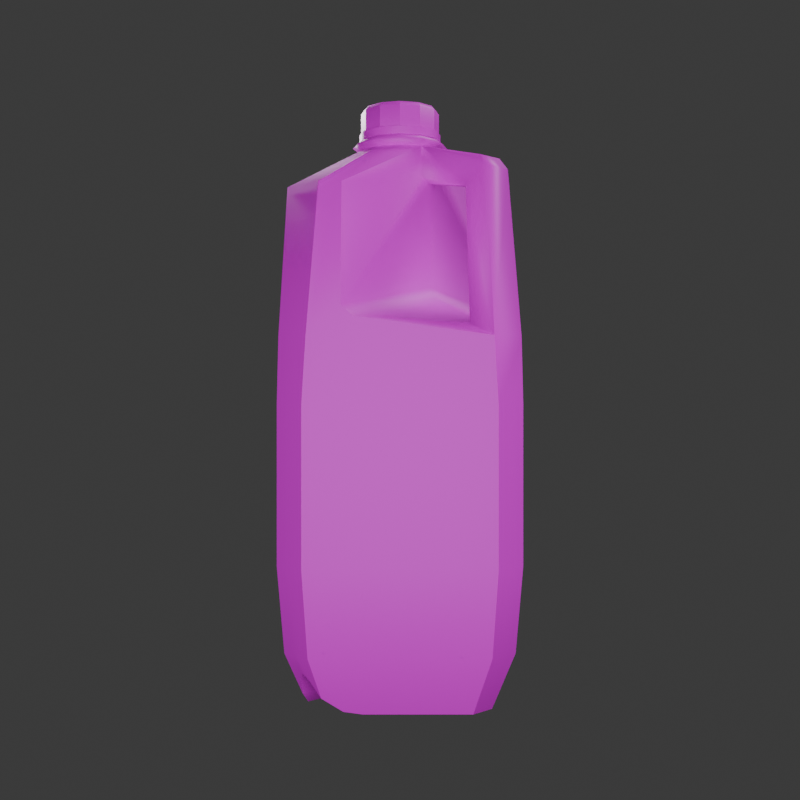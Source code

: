 # Source: crilk.blend  (saved by Blender 4.4.32; exported with 4.5.12 LTS)
import bpy
from mathutils import Matrix  # noqa: F401  (used for matrix-valued properties, if any)

bpy.ops.wm.read_factory_settings(use_empty=True)
scene = bpy.context.scene
scene.name = 'Scene'

# ---- collections
col_collection = bpy.data.collections.new('Collection'); scene.collection.children.link(col_collection)

# ---- images (referenced by path relative to the original .blend; pixels are not part of the script)
import os
ASSET_DIR = os.environ.get("B2B_ASSET_DIR", "")  # directory of the original .blend (textures are referenced by path, not embedded)
HERE = os.path.dirname(os.path.abspath(__file__))  # packed textures are extracted next to this script under _unpacked/

def load_image(name, relpath, width, height, colorspace="sRGB"):
    """Load a texture the original file referenced (path relative to the .blend, or extracted next to this script)."""
    p = next((c for c in (os.path.join(HERE, relpath), os.path.join(ASSET_DIR, relpath)) if relpath and os.path.exists(c)), "")
    if p:
        img = bpy.data.images.load(p, check_existing=True)
        img.name = name
    else:  # same state as the original file: an image datablock whose file is absent (Cycles renders it pink)
        img = bpy.data.images.new(name, width, height)
        img.source = "FILE"
        img.filepath = "//" + (relpath or name)
    img.colorspace_settings.name = colorspace
    return img
img_crilk_tex_png = load_image('crilk_tex.png', 'crilk_tex.png', 1024, 1024, 'sRGB')

# ---- materials (node trees are filled in below, after node groups)
mat_material = bpy.data.materials.new('Material')
mat_material.alpha_threshold = 0.0
mat_material.roughness = 0.5
mat_material.line_color = (0.0, 0.0, 0.0, 1.0)

# ---- material node trees
mat_material.use_nodes = True; mat_material.node_tree.nodes.clear()
_N = mat_material.node_tree.nodes; _L = mat_material.node_tree.links
n0 = _N.new('ShaderNodeOutputMaterial'); n0.name = 'Material Output'; n0.location = (300, 300)
n1 = _N.new('ShaderNodeBsdfPrincipled'); n1.name = 'Principled BSDF'; n1.location = (10, 300)
n1.inputs[3].default_value = 1.45
n2 = _N.new('ShaderNodeTexImage'); n2.name = 'Image Texture'; n2.location = (-280, 280)
n2.image = img_crilk_tex_png
_L.new(n1.outputs[0], n0.inputs[0])
_L.new(n2.outputs[0], n1.inputs[0])
n0.is_active_output = True

# ---- world
world_world = bpy.data.worlds.new('World'); scene.world = world_world
world_world.use_nodes = True; world_world.node_tree.nodes.clear()
_N = world_world.node_tree.nodes; _L = world_world.node_tree.links
n0 = _N.new('ShaderNodeOutputWorld'); n0.name = 'World Output'; n0.location = (300, 300)
n1 = _N.new('ShaderNodeBackground'); n1.name = 'Background'; n1.location = (10, 300)
n1.inputs[0].default_value = (0.05088, 0.05088, 0.05088, 1.0)
_L.new(n1.outputs[0], n0.inputs[0])
n0.is_active_output = True
world_world.color = (0.05088, 0.05088, 0.05088)
world_world.sun_shadow_jitter_overblur = 0.0

# ---- cameras
cam_camera = bpy.data.cameras.new('Camera')
cam_camera.clip_end = 100.0
cam_camera.ortho_scale = 7.314

# ---- lights
light_light = bpy.data.lights.new('Light', 'POINT')
light_light.energy = 1000.0
light_light.shadow_soft_size = 2.0
light_point = bpy.data.lights.new('Point', 'POINT')
light_point.energy = 100.0
light_point.shadow_soft_size = 1.0
light_point_001 = bpy.data.lights.new('Point.001', 'POINT')
light_point_001.energy = 1000.0
light_point_001.shadow_soft_size = 1.0

# ---- meshes
me_cube = bpy.data.meshes.new('Cube')
me_cube.from_pydata([(0.1907, 0.0, 0.4834), (0.0, -0.1907, 0.4834), (0.1907, -0.1491, 0.4834), (0.1491, -0.1907, 0.4834), (0.1907, 0.0, 0.2328), (0.0, -0.1907, 0.2328), (0.1907, -0.1491, 0.2328), (0.1491, -0.1907, 0.2328), (0.1798, 0.0, 0.09657), (0.0, -0.1798, 0.09657), (0.1798, -0.1406, 0.09657), (0.1406, -0.1798, 0.09657), (0.1453, 0.0, 0.002718), (0.0, -0.1453, 0.002718), (0.1907, 0.0, 0.5887), (0.1889, -0.1428, 0.5887), (0.1428, -0.1889, 0.5887), (0.1766, 0.0, 0.824), (0.08892, -0.1766, 0.824), (0.1766, -0.1243, 0.824), (0.1243, -0.1766, 0.824), (0.06895, 0.0, 0.9043), (0.0, -0.06895, 0.9043), (0.05972, -0.03448, 0.9043), (0.03448, -0.05972, 0.9043), (-0.1907, 0.0, 0.4834), (-0.1907, -0.1491, 0.4834), (-0.1491, -0.1907, 0.4834), (-0.1907, 0.0, 0.2328), (-0.1907, -0.1491, 0.2328), (-0.1491, -0.1907, 0.2328), (-0.1798, 0.0, 0.09657), (-0.1798, -0.1406, 0.09657), (-0.1406, -0.1798, 0.09657), (-0.1453, 0.0, 0.002718), (-0.1453, -0.1136, 0.002718), (0.153, -0.1217, 0.02948), (-0.1136, -0.1453, 0.002718), (0.1442, -0.1285, 0.05664), (0.1364, -0.1364, 0.06785), (-0.1428, -0.1889, 0.5887), (-0.1766, 0.08892, 0.824), (0.1285, -0.1442, 0.05664), (0.1217, -0.153, 0.02948), (-0.06895, 0.0, 0.9043), (-0.05972, -0.03448, 0.9043), (-0.03448, -0.05972, 0.9043), (0.0, 0.1907, 0.4834), (0.1907, 0.1491, 0.4834), (0.07497, -0.01594, 0.007308), (0.05958, -0.03133, 0.03197), (0.1491, 0.1907, 0.4834), (0.05327, -0.03763, 0.05664), (0.0, 0.1907, 0.2328), (0.04545, -0.04545, 0.06785), (0.1907, 0.1491, 0.2328), (0.03763, -0.05327, 0.05664), (0.1491, 0.1907, 0.2328), (0.0, 0.1798, 0.09657), (0.03133, -0.05958, 0.03197), (0.01594, -0.07497, 0.007308), (0.1798, 0.1406, 0.09657), (0.1406, 0.1798, 0.09657), (0.0, 0.1453, 0.002718), (0.1453, 0.1136, 0.002718), (-0.01594, 0.07497, 0.007308), (0.1136, 0.1453, 0.002718), (-0.03133, 0.05958, 0.03197), (0.0, 0.1907, 0.5887), (-0.03763, 0.05327, 0.05664), (0.1889, 0.1428, 0.5887), (-0.04545, 0.04545, 0.06785), (0.1428, 0.1889, 0.5887), (-0.05327, 0.03763, 0.05664), (0.0, 0.1766, 0.824), (-0.05958, 0.03133, 0.03197), (0.1766, 0.1243, 0.824), (-0.07497, 0.01594, 0.007308), (0.1243, 0.1766, 0.824), (0.0, 0.06895, 0.9043), (0.05972, 0.03448, 0.9043), (-0.1217, 0.153, 0.02948), (0.03448, 0.05972, 0.9043), (-0.1907, 0.1491, 0.4834), (-0.1285, 0.1442, 0.05664), (-0.1491, 0.1907, 0.4834), (-0.1364, 0.1364, 0.06785), (-0.1907, 0.1491, 0.2328), (-0.1442, 0.1285, 0.05664), (-0.1491, 0.1907, 0.2328), (-0.153, 0.1217, 0.02948), (-0.1798, 0.1406, 0.09657), (-0.1406, 0.1798, 0.09657), (-0.1889, 0.1428, 0.5887), (-0.1428, 0.1889, 0.5887), (-0.1766, 0.1243, 0.824), (-0.1243, 0.1766, 0.824), (-0.05972, 0.03448, 0.9043), (-0.03448, 0.05972, 0.9043), (0.03967, -0.0687, 0.9127), (-0.07933, 0.0, 0.9127), (-0.0687, -0.03967, 0.9127), (-0.03967, -0.0687, 0.9127), (0.0, 0.07933, 0.9127), (0.0687, 0.03967, 0.9127), (0.03967, 0.0687, 0.9127), (-0.03967, 0.0687, 0.9127), (-0.0687, 0.03967, 0.9127), (0.07933, 0.0, 0.9127), (0.0, -0.07933, 0.9127), (0.0687, -0.03967, 0.9127), (0.03275, -0.05673, 0.9228), (-0.06551, 0.0, 0.9228), (-0.05673, -0.03275, 0.9228), (-0.03275, -0.05673, 0.9228), (0.0, 0.06551, 0.9228), (0.05673, 0.03275, 0.9228), (0.03275, 0.05673, 0.9228), (-0.03275, 0.05673, 0.9228), (-0.05673, 0.03275, 0.9228), (0.06551, 0.0, 0.9228), (0.0, -0.06551, 0.9228), (0.05673, -0.03275, 0.9228), (0.03396, -0.05882, 0.9228), (-0.06792, 0.0, 0.9228), (-0.05882, -0.03396, 0.9228), (-0.03396, -0.05882, 0.9228), (0.0, 0.06792, 0.9228), (0.05882, 0.03396, 0.9228), (0.03396, 0.05882, 0.9228), (-0.03396, 0.05882, 0.9228), (-0.05882, 0.03396, 0.9228), (0.06792, 0.0, 0.9228), (0.0, -0.06792, 0.9228), (0.05882, -0.03396, 0.9228), (0.03396, -0.05882, 0.9354), (-0.06792, -1.687e-09, 0.9354), (-0.05882, -0.03396, 0.9354), (-0.03396, -0.05882, 0.9354), (0.0, 0.06792, 0.9354), (0.05882, 0.03396, 0.9354), (0.03396, 0.05882, 0.9354), (-0.03396, 0.05882, 0.9354), (-0.05882, 0.03396, 0.9354), (0.06792, -1.687e-09, 0.9354), (0.0, -0.06792, 0.9354), (0.05882, -0.03396, 0.9354), (0.03269, -0.05662, 0.9354), (-0.06538, -1.624e-09, 0.9354), (-0.05662, -0.03269, 0.9354), (-0.03269, -0.05662, 0.9354), (0.0, 0.06538, 0.9354), (0.05662, 0.03269, 0.9354), (0.03269, 0.05662, 0.9354), (-0.03269, 0.05662, 0.9354), (-0.05662, 0.03269, 0.9354), (0.06538, -1.624e-09, 0.9354), (0.0, -0.06538, 0.9354), (0.05662, -0.03269, 0.9354), (0.03269, -0.05662, 0.97), (-0.06538, -1.624e-09, 0.97), (-0.05662, -0.03269, 0.97), (-0.03269, -0.05662, 0.97), (0.0, 0.06538, 0.97), (0.05662, 0.03269, 0.97), (0.03269, 0.05662, 0.97), (-0.03269, 0.05662, 0.97), (-0.05662, 0.03269, 0.97), (0.06538, -1.624e-09, 0.97), (0.0, -0.06538, 0.97), (0.05662, -0.03269, 0.97), (0.03002, -0.052, 0.9772), (-0.06004, -1.491e-09, 0.9772), (-0.052, -0.03002, 0.9772), (-0.03002, -0.052, 0.9772), (0.0, 0.06004, 0.9772), (0.052, 0.03002, 0.9772), (0.03002, 0.052, 0.9772), (-0.03002, 0.052, 0.9772), (-0.052, 0.03002, 0.9772), (0.06004, -1.491e-09, 0.9772), (0.0, -0.06004, 0.9772), (0.052, -0.03002, 0.9772), (-0.1239, -0.1238, 0.6145), (-0.1339, -0.1027, 0.8267), (-0.1889, -0.1428, 0.5887), (-0.1079, -0.1529, 0.6086), (-0.1529, -0.1079, 0.6087), (-0.1027, -0.1339, 0.8267), (-0.1682, -0.1344, 0.8502), (-0.1562, -0.1239, 0.8692), (-0.1586, -0.126, 0.8555), (-0.1239, -0.1562, 0.8692), (-0.1344, -0.1682, 0.8502), (-0.126, -0.1586, 0.8555), (0.09001, -0.1891, 0.6349), (0.0713, -0.19, 0.6178), (0.08231, -0.1901, 0.6085), (0.1022, -0.1898, 0.613), (-0.1906, 0.07129, 0.6178), (-0.1897, 0.09001, 0.6349), (-0.1903, 0.1022, 0.613), (-0.1907, 0.08231, 0.6085), (-0.05953, -0.05921, 0.6541), (-0.05013, -0.04981, 0.6742), (-0.06055, -0.03472, 0.8533), (-0.04789, -0.04781, 0.844), (-0.0348, -0.06064, 0.8533), (0.1453, -0.05755, 0.002718), (0.05755, -0.1453, 0.002718), (0.0007944, -0.08853, 0.002718), (0.08853, -0.0007943, 0.002718), (0.147, -0.08795, 0.007308), (0.08795, -0.147, 0.007308), (0.1508, -0.1508, 0.06785), (0.1393, -0.1549, 0.05664), (0.1549, -0.1393, 0.05664), (-0.08853, 0.0007944, 0.002718), (-0.0007943, 0.08853, 0.002718), (-0.1453, 0.05755, 0.002718), (-0.05755, 0.1453, 0.002718), (-0.147, 0.08795, 0.007308), (-0.08795, 0.147, 0.007308), (-0.1508, 0.1508, 0.06785), (-0.1393, 0.1549, 0.05664), (-0.1549, 0.1393, 0.05664), (-0.04639, 0.04639, 0.9354), (-0.04474, 0.04474, 0.9228), (0.1699, -0.1699, 0.4834), (0.1504, -0.1504, 0.824), (0.1699, -0.1699, 0.2328), (-0.04465, 0.04465, 0.9354), (-0.1504, 0.1504, 0.824), (-0.04101, 0.04101, 0.9772), (0.0471, -0.0471, 0.9043), (0.04474, -0.04474, 0.9228), (-0.0471, 0.0471, 0.9043), (0.04465, -0.04465, 0.97), (0.1602, -0.1602, 0.09657), (-0.05418, 0.05418, 0.9127), (-0.1699, 0.1699, 0.4834), (-0.1699, 0.1699, 0.2328), (0.05418, -0.05418, 0.9127), (-0.1659, 0.1659, 0.5887), (-0.04465, 0.04465, 0.97), (-0.1602, 0.1602, 0.09657), (0.1659, -0.1659, 0.5887), (0.04101, -0.04101, 0.9772), (0.04465, -0.04465, 0.9354), (0.04639, -0.04639, 0.9228), (-0.04639, 0.04639, 0.9228), (0.04639, -0.04639, 0.9354)], [], [(0, 2, 6, 4), (3, 1, 5, 7), (2, 228, 230, 6), (6, 230, 238, 10), (7, 5, 9, 11), (4, 6, 10, 8), (211, 12, 208), (209, 13, 210), (212, 208, 12, 8, 10, 36), (43, 11, 9, 13, 209, 213), (36, 10, 238, 214, 216), (15, 14, 17, 19), (3, 228, 246, 16), (2, 0, 14, 15), (20, 229, 234, 24), (16, 246, 229, 20), (93, 83, 25, 202, 201), (18, 20, 24, 22), (19, 17, 21, 23), (25, 28, 29, 26), (27, 30, 5, 1), (26, 29, 30, 27), (29, 32, 33, 30), (30, 33, 9, 5), (28, 31, 32, 29), (13, 37, 35, 34, 217, 210), (31, 34, 35, 32), (33, 37, 13, 9), (32, 35, 37, 33), (205, 184, 191, 45), (27, 40, 185, 26), (201, 200, 41, 95, 93), (0, 4, 55, 48), (51, 57, 53, 47), (48, 55, 57, 51), (55, 61, 62, 57), (57, 62, 58, 53), (4, 8, 61, 55), (63, 66, 64, 12, 211, 218), (8, 12, 64, 61), (62, 66, 63, 58), (61, 64, 66, 62), (70, 76, 17, 14), (47, 68, 72, 51), (51, 72, 70, 48), (48, 70, 14, 0), (78, 82, 80, 76), (72, 78, 76, 70), (68, 74, 78, 72), (74, 79, 82, 78), (76, 80, 21, 17), (25, 83, 87, 28), (85, 47, 53, 89), (83, 240, 241, 87), (87, 241, 245, 91), (89, 53, 58, 92), (28, 87, 91, 31), (220, 63, 218), (217, 34, 219), (221, 219, 34, 31, 91, 90), (92, 58, 63, 220, 222, 81), (90, 91, 245, 223, 225), (47, 85, 94, 68), (85, 240, 243, 94), (206, 188, 184), (96, 232, 236, 98), (94, 243, 232, 96), (68, 94, 96, 74), (74, 96, 98, 79), (95, 41, 44, 97), (79, 98, 106, 103), (82, 79, 103, 105), (22, 24, 99, 109), (46, 22, 109, 102), (97, 44, 100, 107), (21, 80, 104, 108), (23, 21, 108, 110), (44, 45, 101, 100), (98, 236, 239, 106), (80, 82, 105, 104), (24, 234, 242, 99), (45, 46, 102, 101), (106, 239, 227, 118), (99, 242, 235, 111), (104, 105, 117, 116), (102, 109, 121, 114), (109, 99, 111, 121), (103, 106, 118, 115), (100, 101, 113, 112), (105, 103, 115, 117), (110, 108, 120, 122), (107, 100, 112, 119), (101, 102, 114, 113), (108, 104, 116, 120), (118, 227, 250, 130), (116, 117, 129, 128), (113, 114, 126, 125), (122, 120, 132, 134), (115, 118, 130, 127), (111, 235, 249, 123), (117, 115, 127, 129), (114, 121, 133, 126), (119, 112, 124, 131), (121, 111, 123, 133), (120, 116, 128, 132), (112, 113, 125, 124), (124, 125, 137, 136), (130, 250, 226, 142), (128, 129, 141, 140), (125, 126, 138, 137), (134, 132, 144, 146), (127, 130, 142, 139), (123, 249, 251, 135), (129, 127, 139, 141), (126, 133, 145, 138), (131, 124, 136, 143), (133, 123, 135, 145), (132, 128, 140, 144), (144, 140, 152, 156), (136, 137, 149, 148), (142, 226, 231, 154), (140, 141, 153, 152), (137, 138, 150, 149), (146, 144, 156, 158), (139, 142, 154, 151), (135, 251, 248, 147), (141, 139, 151, 153), (138, 145, 157, 150), (143, 136, 148, 155), (145, 135, 147, 157), (157, 147, 159, 169), (156, 152, 164, 168), (148, 149, 161, 160), (154, 231, 244, 166), (152, 153, 165, 164), (149, 150, 162, 161), (158, 156, 168, 170), (151, 154, 166, 163), (147, 248, 237, 159), (153, 151, 163, 165), (150, 157, 169, 162), (155, 148, 160, 167), (167, 160, 172, 179), (169, 159, 171, 181), (168, 164, 176, 180), (160, 161, 173, 172), (166, 244, 233, 178), (164, 165, 177, 176), (161, 162, 174, 173), (170, 168, 180, 182), (163, 166, 178, 175), (159, 237, 247, 171), (165, 163, 175, 177), (162, 169, 181, 174), (179, 172, 173, 174, 181, 171, 247, 233), (22, 46, 18), (44, 41, 45), (185, 189, 191, 184), (198, 16, 20, 18, 195), (196, 40, 27, 1, 197), (185, 199, 202, 25, 26), (186, 188, 40), (40, 193, 189, 185), (40, 188, 194, 193), (187, 185, 184), (188, 186, 183), (187, 184, 183), (183, 184, 188), (189, 190, 191), (192, 193, 194), (189, 193, 192, 190), (192, 46, 45, 190), (195, 196, 197, 198), (199, 200, 201, 202), (197, 1, 3, 16, 198), (188, 206, 207), (206, 184, 205), (190, 45, 191), (38, 36, 216), (39, 38, 216, 214), (42, 39, 214, 215), (43, 42, 215), (208, 212, 49, 211), (36, 50, 49, 212), (52, 50, 36, 38), (52, 38, 39, 54), (54, 39, 42, 56), (56, 42, 43, 59), (59, 43, 213, 60), (210, 60, 213, 209), (211, 49, 65, 218), (49, 50, 67, 65), (50, 52, 69, 67), (52, 54, 71, 69), (54, 56, 73, 71), (56, 59, 75, 73), (59, 60, 77, 75), (217, 77, 60, 210), (218, 65, 222, 220), (65, 67, 81, 222), (84, 81, 67, 69), (84, 69, 71, 86), (86, 71, 73, 88), (88, 73, 75, 90), (90, 75, 77, 221), (219, 221, 77, 217), (81, 84, 224), (224, 84, 86, 223), (223, 86, 88, 225), (225, 88, 90), (206, 204, 195, 207), (207, 195, 18, 46), (204, 206, 205, 200), (200, 205, 45, 41), (204, 200, 199, 203), (203, 196, 195, 204), (196, 203, 183, 186), (196, 186, 40), (183, 203, 199, 187), (199, 185, 187), (232, 243, 93, 95), (246, 228, 2, 15), (237, 248, 158, 170), (234, 229, 19, 23), (229, 246, 15, 19), (248, 251, 146, 158), (226, 250, 131, 143), (241, 240, 85, 89), (244, 231, 155, 167), (245, 241, 89, 92), (233, 244, 167, 179), (230, 228, 3, 7), (251, 249, 134, 146), (250, 227, 119, 131), (238, 230, 7, 11), (247, 237, 170, 182), (239, 236, 97, 107), (223, 245, 92, 81, 224), (242, 234, 23, 110), (249, 235, 122, 134), (233, 247, 182, 180, 176, 177, 175, 178), (243, 240, 83, 93), (214, 238, 11, 43, 215), (227, 239, 107, 119), (235, 242, 110, 122), (236, 232, 95, 97), (231, 226, 143, 155), (192, 194, 46), (46, 194, 188, 207)])
me_cube.polygons.foreach_set('use_smooth', [True] * 249)
_k = set([(2, 6), (2, 15), (3, 7), (3, 16), (6, 10), (7, 11), (10, 36), (11, 43), (12, 64), (12, 208), (13, 37), (13, 209), (15, 19), (16, 20), (18, 46), (18, 195), (19, 23), (20, 24), (21, 23), (21, 80), (22, 24), (22, 46), (23, 234), (24, 234), (26, 29), (26, 185), (27, 30), (27, 40), (29, 32), (30, 33), (32, 35), (33, 37), (34, 35), (34, 219), (35, 37), (36, 212), (36, 216), (39, 54), (39, 214), (40, 196), (41, 45), (41, 200), (43, 213), (43, 215), (44, 45), (44, 97), (45, 46), (48, 55), (48, 70), (51, 57), (51, 72), (54, 71), (55, 61), (57, 62), (61, 64), (62, 66), (63, 66), (63, 220), (64, 66), (70, 76), (71, 86), (72, 78), (76, 80), (78, 82), (79, 82), (79, 98), (80, 82), (81, 92), (81, 222), (81, 224), (83, 87), (83, 93), (85, 89), (85, 94), (86, 223), (87, 91), (89, 92), (90, 91), (90, 221), (90, 225), (93, 95), (94, 96), (95, 97), (96, 98), (97, 236), (98, 236), (111, 121), (111, 235), (112, 113), (112, 119), (113, 114), (114, 121), (115, 117), (115, 118), (116, 117), (116, 120), (118, 227), (119, 227), (120, 122), (122, 235), (123, 133), (123, 249), (124, 125), (124, 131), (125, 126), (126, 133), (127, 129), (127, 130), (128, 129), (128, 132), (130, 250), (131, 250), (132, 134), (134, 249), (135, 145), (135, 147), (135, 251), (136, 137), (136, 143), (137, 138), (138, 145), (139, 141), (139, 142), (140, 141), (140, 144), (142, 226), (143, 226), (144, 146), (146, 158), (146, 251), (147, 157), (147, 159), (147, 248), (148, 149), (148, 155), (148, 160), (149, 150), (149, 161), (150, 157), (150, 162), (151, 153), (151, 154), (151, 163), (152, 153), (152, 156), (152, 164), (153, 165), (154, 166), (154, 231), (155, 167), (155, 231), (156, 158), (156, 168), (157, 169), (158, 170), (158, 248), (159, 171), (160, 172), (161, 173), (162, 174), (163, 175), (164, 176), (165, 177), (166, 178), (167, 179), (168, 180), (169, 181), (170, 182), (185, 199), (195, 196), (199, 200), (208, 212), (209, 213), (214, 215), (214, 216), (214, 238), (219, 221), (220, 222), (223, 224), (223, 225), (223, 245), (226, 231), (226, 250), (227, 239), (227, 250), (228, 230), (228, 246), (229, 234), (229, 246), (230, 238), (231, 244), (232, 236), (232, 243), (233, 244), (233, 247), (234, 242), (235, 242), (235, 249), (236, 239), (237, 247), (237, 248), (240, 241), (240, 243), (241, 245), (248, 251), (249, 251)])
me_cube.attributes.new('sharp_edge', 'BOOLEAN', 'EDGE').data.foreach_set('value', [ (min(e.vertices), max(e.vertices)) in _k for e in me_cube.edges])
_uv = me_cube.uv_layers.new(name='UVMap')
_uv.uv.foreach_set('vector', [0.002449, 0.4705, 0.002449, 0.4705, 0.002449, 0.2314, 0.002449, 0.2314, 0.6979, 0.473, 0.8402, 0.473, 0.8402, 0.2337, 0.6979, 0.2337, 0.002449, 0.4705, 0.02229, 0.4705, 0.02229, 0.2314, 0.002449, 0.2314, 0.002449, 0.2314, 0.02229, 0.2314, 0.03156, 0.1015, 0.01285, 0.1015, 0.6979, 0.2337, 0.8402, 0.2337, 0.8402, 0.1037, 0.706, 0.1037, 0.002449, 0.2314, 0.002449, 0.2314, 0.01285, 0.1015, 0.01285, 0.1015, 0.09995, 0.01193, 0.04582, 0.01193, 0.04582, 0.01193, 0.1295, 0.01193, 0.1844, 0.01193, 0.1836, 0.01193, 0.04421, 0.01631, 0.04582, 0.01193, 0.04582, 0.01193, 0.01285, 0.1015, 0.01285, 0.1015, 0.03843, 0.03746, 0.7241, 0.03967, 0.706, 0.1037, 0.8402, 0.1037, 0.8402, 0.01412, 0.7853, 0.01412, 0.7563, 0.0185, 0.03843, 0.03746, 0.01285, 0.1015, 0.03156, 0.1015, 0.04055, 0.07406, 0.0366, 0.06337, 0.004182, 0.5709, 0.002449, 0.5709, 0.01594, 0.7953, 0.01594, 0.7953, 0.04213, 0.4705, 0.02229, 0.4705, 0.02619, 0.5709, 0.04819, 0.5709, 0.002449, 0.4705, 0.002449, 0.4705, 0.002449, 0.5709, 0.004182, 0.5709, 0.06585, 0.7953, 0.04089, 0.7953, 0.1395, 0.8719, 0.1515, 0.8719, 0.04819, 0.5709, 0.02619, 0.5709, 0.04089, 0.7953, 0.06585, 0.7953, 0.3646, 0.5709, 0.3663, 0.4705, 0.3663, 0.4705, 0.3663, 0.5897, 0.3659, 0.5941, 0.09957, 0.7953, 0.06585, 0.7953, 0.1515, 0.8719, 0.1844, 0.8719, 0.01594, 0.7953, 0.01594, 0.7953, 0.1186, 0.8719, 0.1274, 0.8719, 0.3663, 0.4705, 0.3663, 0.2314, 0.3663, 0.2314, 0.3663, 0.4705, 0.9826, 0.473, 0.9826, 0.2337, 0.8402, 0.2337, 0.8402, 0.473, 0.3663, 0.4705, 0.3663, 0.2314, 0.3267, 0.2314, 0.3267, 0.4705, 0.3663, 0.2314, 0.3559, 0.1015, 0.3185, 0.1015, 0.3267, 0.2314, 0.9826, 0.2337, 0.9745, 0.1037, 0.8402, 0.1037, 0.8402, 0.2337, 0.3663, 0.2314, 0.3559, 0.1015, 0.3559, 0.1015, 0.3663, 0.2314, 0.1844, 0.01193, 0.2928, 0.01193, 0.323, 0.01193, 0.323, 0.01193, 0.2688, 0.01193, 0.1836, 0.01193, 0.3559, 0.1015, 0.323, 0.01193, 0.323, 0.01193, 0.3559, 0.1015, 0.9745, 0.1037, 0.9487, 0.01412, 0.8402, 0.01412, 0.8402, 0.1037, 0.3559, 0.1015, 0.323, 0.01193, 0.2928, 0.01193, 0.3185, 0.1015, 0.2422, 0.8233, 0.3121, 0.7979, 0.3357, 0.8254, 0.2414, 0.8719, 0.3267, 0.4705, 0.3206, 0.5709, 0.3646, 0.5709, 0.3663, 0.4705, 0.3659, 0.5941, 0.3654, 0.6149, 0.3529, 0.7953, 0.3529, 0.7953, 0.3646, 0.5709, 0.002449, 0.4705, 0.002449, 0.2314, 0.002449, 0.2314, 0.002449, 0.4705, 0.6802, 0.4723, 0.6802, 0.2345, 0.5387, 0.2345, 0.5387, 0.4723, 0.002449, 0.4705, 0.002449, 0.2314, 0.04213, 0.2314, 0.04213, 0.4705, 0.002449, 0.2314, 0.01285, 0.1015, 0.05027, 0.1015, 0.04213, 0.2314, 0.6802, 0.2345, 0.6721, 0.1053, 0.5387, 0.1053, 0.5387, 0.2345, 0.002449, 0.2314, 0.01285, 0.1015, 0.01285, 0.1015, 0.002449, 0.2314, 0.1844, 0.01193, 0.07604, 0.01193, 0.04582, 0.01193, 0.04582, 0.01193, 0.09995, 0.01193, 0.1852, 0.01193, 0.01285, 0.1015, 0.04582, 0.01193, 0.04582, 0.01193, 0.01285, 0.1015, 0.6721, 0.1053, 0.6465, 0.01625, 0.5387, 0.01625, 0.5387, 0.1053, 0.01285, 0.1015, 0.04582, 0.01193, 0.07604, 0.01193, 0.05027, 0.1015, 0.004182, 0.5709, 0.01594, 0.7953, 0.01594, 0.7953, 0.002449, 0.5709, 0.5387, 0.4723, 0.5387, 0.5722, 0.6742, 0.5722, 0.6802, 0.4723, 0.04213, 0.4705, 0.04819, 0.5709, 0.004182, 0.5709, 0.002449, 0.4705, 0.002449, 0.4705, 0.004182, 0.5709, 0.002449, 0.5709, 0.002449, 0.4705, 0.6256, 0.7953, 0.54, 0.8719, 0.564, 0.8719, 0.6755, 0.7953, 0.04819, 0.5709, 0.06585, 0.7953, 0.01594, 0.7953, 0.004182, 0.5709, 0.5387, 0.5722, 0.5387, 0.7954, 0.6566, 0.7954, 0.6742, 0.5722, 0.5071, 0.7953, 0.5071, 0.8719, 0.54, 0.8719, 0.6256, 0.7953, 0.01594, 0.7953, 0.1274, 0.8719, 0.1186, 0.8719, 0.01594, 0.7953, 0.3663, 0.4705, 0.3663, 0.4705, 0.3663, 0.2314, 0.3663, 0.2314, 0.3972, 0.4723, 0.5387, 0.4723, 0.5387, 0.2345, 0.3972, 0.2345, 0.3663, 0.4705, 0.3465, 0.4705, 0.3465, 0.2314, 0.3663, 0.2314, 0.3663, 0.2314, 0.3465, 0.2314, 0.3372, 0.1015, 0.3559, 0.1015, 0.3972, 0.2345, 0.5387, 0.2345, 0.5387, 0.1053, 0.4053, 0.1053, 0.3663, 0.2314, 0.3663, 0.2314, 0.3559, 0.1015, 0.3559, 0.1015, 0.2393, 0.01193, 0.1844, 0.01193, 0.1852, 0.01193, 0.2688, 0.01193, 0.323, 0.01193, 0.323, 0.01193, 0.3246, 0.01631, 0.323, 0.01193, 0.323, 0.01193, 0.3559, 0.1015, 0.3559, 0.1015, 0.3304, 0.03746, 0.4053, 0.1053, 0.5387, 0.1053, 0.5387, 0.01625, 0.4841, 0.01625, 0.4553, 0.02061, 0.4233, 0.04164, 0.3304, 0.03746, 0.3559, 0.1015, 0.3372, 0.1015, 0.3282, 0.07406, 0.3322, 0.06337, 0.5387, 0.4723, 0.3972, 0.4723, 0.4032, 0.5722, 0.5387, 0.5722, 0.3267, 0.4705, 0.3465, 0.4705, 0.3426, 0.5709, 0.3206, 0.5709, 0.2301, 0.8144, 0.2823, 0.7979, 0.3121, 0.7979, 0.3885, 0.7953, 0.3636, 0.7953, 0.4621, 0.8719, 0.4742, 0.8719, 0.3206, 0.5709, 0.3426, 0.5709, 0.3279, 0.7953, 0.3029, 0.7953, 0.5387, 0.5722, 0.4032, 0.5722, 0.4208, 0.7954, 0.5387, 0.7954, 0.5071, 0.7953, 0.3885, 0.7953, 0.4742, 0.8719, 0.5071, 0.8719, 0.3529, 0.7953, 0.3529, 0.7953, 0.2502, 0.8719, 0.2414, 0.8719, 0.1844, 0.8719, 0.2173, 0.8719, 0.2222, 0.8799, 0.1844, 0.8799, 0.1515, 0.8719, 0.1844, 0.8719, 0.1844, 0.8799, 0.1466, 0.8799, 0.1844, 0.8719, 0.1515, 0.8719, 0.1466, 0.8799, 0.1844, 0.8799, 0.2173, 0.8719, 0.1844, 0.8719, 0.1844, 0.8799, 0.2222, 0.8799, 0.2414, 0.8719, 0.2502, 0.8719, 0.2601, 0.8799, 0.2499, 0.8799, 0.1186, 0.8719, 0.1274, 0.8719, 0.1189, 0.8799, 0.1087, 0.8799, 0.1274, 0.8719, 0.1186, 0.8719, 0.1087, 0.8799, 0.1189, 0.8799, 0.2502, 0.8719, 0.2414, 0.8719, 0.2499, 0.8799, 0.2601, 0.8799, 0.2173, 0.8719, 0.2293, 0.8719, 0.2361, 0.8799, 0.2222, 0.8799, 0.1274, 0.8719, 0.1515, 0.8719, 0.1466, 0.8799, 0.1189, 0.8799, 0.1515, 0.8719, 0.1395, 0.8719, 0.1327, 0.8799, 0.1466, 0.8799, 0.2414, 0.8719, 0.2173, 0.8719, 0.2222, 0.8799, 0.2499, 0.8799, 0.2222, 0.8799, 0.2361, 0.8799, 0.2271, 0.8896, 0.2156, 0.8896, 0.1466, 0.8799, 0.1327, 0.8799, 0.1417, 0.8896, 0.1532, 0.8896, 0.1189, 0.8799, 0.1466, 0.8799, 0.1532, 0.8896, 0.1303, 0.8896, 0.2222, 0.8799, 0.1844, 0.8799, 0.1844, 0.8896, 0.2156, 0.8896, 0.1844, 0.8799, 0.1466, 0.8799, 0.1532, 0.8896, 0.1844, 0.8896, 0.1844, 0.8799, 0.2222, 0.8799, 0.2156, 0.8896, 0.1844, 0.8896, 0.2601, 0.8799, 0.2499, 0.8799, 0.2385, 0.8896, 0.2469, 0.8896, 0.1466, 0.8799, 0.1844, 0.8799, 0.1844, 0.8896, 0.1532, 0.8896, 0.1189, 0.8799, 0.1087, 0.8799, 0.1219, 0.8896, 0.1303, 0.8896, 0.2499, 0.8799, 0.2601, 0.8799, 0.2469, 0.8896, 0.2385, 0.8896, 0.2499, 0.8799, 0.2222, 0.8799, 0.2156, 0.8896, 0.2385, 0.8896, 0.1087, 0.8799, 0.1189, 0.8799, 0.1303, 0.8896, 0.1219, 0.8896, 0.9676, 0.8979, 0.9937, 0.8998, 0.9935, 0.9033, 0.9676, 0.9015, 0.8128, 0.8931, 0.8646, 0.8932, 0.8645, 0.8967, 0.8128, 0.8966, 0.4933, 0.893, 0.5451, 0.8932, 0.5451, 0.8967, 0.4934, 0.8966, 0.7095, 0.8981, 0.7609, 0.8947, 0.7611, 0.8982, 0.7094, 0.9016, 0.9162, 0.8948, 0.9676, 0.8979, 0.9676, 0.9015, 0.9161, 0.8984, 0.6481, 0.898, 0.6743, 0.8999, 0.6741, 0.9033, 0.6482, 0.9015, 0.8646, 0.8932, 0.9162, 0.8948, 0.9161, 0.8984, 0.8645, 0.8967, 0.5451, 0.8932, 0.5968, 0.8948, 0.5967, 0.8984, 0.5451, 0.8967, 0.39, 0.8981, 0.4415, 0.8947, 0.4417, 0.8982, 0.39, 0.9016, 0.5968, 0.8948, 0.6481, 0.898, 0.6482, 0.9015, 0.5967, 0.8984, 0.7609, 0.8947, 0.8128, 0.8931, 0.8128, 0.8966, 0.7611, 0.8982, 0.4415, 0.8947, 0.4933, 0.893, 0.4934, 0.8966, 0.4417, 0.8982, 0.4417, 0.8982, 0.4934, 0.8966, 0.4937, 0.9152, 0.4426, 0.9168, 0.9676, 0.9015, 0.9935, 0.9033, 0.9918, 0.9223, 0.9664, 0.92, 0.8128, 0.8966, 0.8645, 0.8967, 0.8642, 0.9153, 0.8131, 0.9152, 0.4934, 0.8966, 0.5451, 0.8967, 0.5447, 0.9153, 0.4937, 0.9152, 0.7094, 0.9016, 0.7611, 0.8982, 0.762, 0.9168, 0.7108, 0.9202, 0.9161, 0.8984, 0.9676, 0.9015, 0.9664, 0.92, 0.9152, 0.917, 0.6482, 0.9015, 0.6741, 0.9033, 0.6723, 0.9224, 0.647, 0.9201, 0.8645, 0.8967, 0.9161, 0.8984, 0.9152, 0.917, 0.8642, 0.9153, 0.5451, 0.8967, 0.5967, 0.8984, 0.5958, 0.917, 0.5447, 0.9153, 0.39, 0.9016, 0.4417, 0.8982, 0.4426, 0.9168, 0.3913, 0.9201, 0.5967, 0.8984, 0.6482, 0.9015, 0.647, 0.9201, 0.5958, 0.917, 0.7611, 0.8982, 0.8128, 0.8966, 0.8131, 0.9152, 0.762, 0.9168, 0.762, 0.9168, 0.8131, 0.9152, 0.8132, 0.919, 0.7622, 0.9205, 0.4426, 0.9168, 0.4937, 0.9152, 0.4937, 0.9189, 0.4427, 0.9205, 0.9664, 0.92, 0.9918, 0.9223, 0.9913, 0.926, 0.9659, 0.9237, 0.8131, 0.9152, 0.8642, 0.9153, 0.8641, 0.9191, 0.8132, 0.919, 0.4937, 0.9152, 0.5447, 0.9153, 0.5447, 0.919, 0.4937, 0.9189, 0.7108, 0.9202, 0.762, 0.9168, 0.7622, 0.9205, 0.7114, 0.9239, 0.9152, 0.917, 0.9664, 0.92, 0.9659, 0.9237, 0.9151, 0.9207, 0.647, 0.9201, 0.6723, 0.9224, 0.6718, 0.926, 0.6464, 0.9237, 0.8642, 0.9153, 0.9152, 0.917, 0.9151, 0.9207, 0.8641, 0.9191, 0.5447, 0.9153, 0.5958, 0.917, 0.5956, 0.9207, 0.5447, 0.919, 0.3913, 0.9201, 0.4426, 0.9168, 0.4427, 0.9205, 0.3919, 0.9238, 0.5958, 0.917, 0.647, 0.9201, 0.6464, 0.9237, 0.5956, 0.9207, 0.5956, 0.9207, 0.6464, 0.9237, 0.6427, 0.9752, 0.5933, 0.9721, 0.7622, 0.9205, 0.8132, 0.919, 0.8139, 0.9705, 0.7646, 0.9718, 0.4427, 0.9205, 0.4937, 0.9189, 0.4945, 0.9704, 0.4451, 0.9719, 0.9659, 0.9237, 0.9913, 0.926, 0.9868, 0.9781, 0.9622, 0.9752, 0.8132, 0.919, 0.8641, 0.9191, 0.8633, 0.9706, 0.8139, 0.9705, 0.4937, 0.9189, 0.5447, 0.919, 0.5439, 0.9706, 0.4945, 0.9704, 0.7114, 0.9239, 0.7622, 0.9205, 0.7646, 0.9718, 0.7152, 0.975, 0.9151, 0.9207, 0.9659, 0.9237, 0.9622, 0.9752, 0.9128, 0.9721, 0.6464, 0.9237, 0.6718, 0.926, 0.6673, 0.9781, 0.6427, 0.9752, 0.8641, 0.9191, 0.9151, 0.9207, 0.9128, 0.9721, 0.8633, 0.9706, 0.5447, 0.919, 0.5956, 0.9207, 0.5933, 0.9721, 0.5439, 0.9706, 0.3919, 0.9238, 0.4427, 0.9205, 0.4451, 0.9719, 0.3958, 0.9749, 0.3958, 0.9749, 0.4451, 0.9719, 0.4458, 0.9848, 0.3975, 0.9882, 0.5933, 0.9721, 0.6427, 0.9752, 0.641, 0.9885, 0.5926, 0.9853, 0.7646, 0.9718, 0.8139, 0.9705, 0.8141, 0.9835, 0.7652, 0.9852, 0.4451, 0.9719, 0.4945, 0.9704, 0.4946, 0.9836, 0.4458, 0.9848, 0.9622, 0.9752, 0.9868, 0.9781, 0.9847, 0.9912, 0.9605, 0.9884, 0.8139, 0.9705, 0.8633, 0.9706, 0.8631, 0.9838, 0.8141, 0.9835, 0.4945, 0.9704, 0.5439, 0.9706, 0.5436, 0.9838, 0.4946, 0.9836, 0.7152, 0.975, 0.7646, 0.9718, 0.7652, 0.9852, 0.7169, 0.988, 0.9128, 0.9721, 0.9622, 0.9752, 0.9605, 0.9884, 0.912, 0.9853, 0.6427, 0.9752, 0.6673, 0.9781, 0.6652, 0.9912, 0.641, 0.9885, 0.8633, 0.9706, 0.9128, 0.9721, 0.912, 0.9853, 0.8631, 0.9838, 0.5439, 0.9706, 0.5933, 0.9721, 0.5926, 0.9853, 0.5436, 0.9838, 0.8691, 0.6917, 0.8291, 0.7148, 0.806, 0.7548, 0.806, 0.8009, 0.8289, 0.8409, 0.8688, 0.8641, 0.892, 0.8643, 0.8923, 0.6916, 0.1844, 0.8719, 0.2173, 0.8719, 0.09957, 0.7953, 0.2502, 0.8719, 0.3529, 0.7953, 0.2414, 0.8719, 0.3646, 0.5709, 0.3448, 0.8204, 0.3357, 0.8254, 0.3121, 0.7979, 0.7426, 0.5967, 0.7039, 0.5735, 0.7216, 0.7981, 0.7553, 0.7981, 0.7543, 0.6175, 0.7722, 0.6012, 0.9765, 0.5735, 0.9826, 0.473, 0.8402, 0.473, 0.7617, 0.5923, 0.3646, 0.5709, 0.3662, 0.5986, 0.3663, 0.5897, 0.3663, 0.4705, 0.3663, 0.4705, 0.2873, 0.5899, 0.2823, 0.7979, 0.3206, 0.5709, 0.3206, 0.5709, 0.3126, 0.8204, 0.3448, 0.8204, 0.3646, 0.5709, 0.3206, 0.5709, 0.2823, 0.7979, 0.3046, 0.8254, 0.3126, 0.8204, 0.3303, 0.5899, 0.3646, 0.5709, 0.3121, 0.7979, 0.2823, 0.7979, 0.2873, 0.5899, 0.3026, 0.5955, 0.3303, 0.5899, 0.3121, 0.7979, 0.3026, 0.5955, 0.3026, 0.5955, 0.3121, 0.7979, 0.2823, 0.7979, 0.3448, 0.8204, 0.3334, 0.8385, 0.3357, 0.8254, 0.3026, 0.8385, 0.3126, 0.8204, 0.3046, 0.8254, 0.3448, 0.8204, 0.3126, 0.8204, 0.3026, 0.8385, 0.3334, 0.8385, 0.3026, 0.8385, 0.2173, 0.8719, 0.2414, 0.8719, 0.3334, 0.8385, 0.7543, 0.6175, 0.7722, 0.6012, 0.7617, 0.5923, 0.7426, 0.5967, 0.3662, 0.5986, 0.3654, 0.6149, 0.3659, 0.5941, 0.3663, 0.5897, 0.7617, 0.5923, 0.8402, 0.473, 0.6979, 0.473, 0.7039, 0.5735, 0.7426, 0.5967, 0.2823, 0.7979, 0.2301, 0.8144, 0.2176, 0.8233, 0.2301, 0.8144, 0.3121, 0.7979, 0.2422, 0.8233, 0.3334, 0.8385, 0.2414, 0.8719, 0.3357, 0.8254, 0.04687, 0.06337, 0.03843, 0.03746, 0.0366, 0.06337, 0.05432, 0.07406, 0.04687, 0.06337, 0.0366, 0.06337, 0.04055, 0.07406, 0.06178, 0.06337, 0.05432, 0.07406, 0.04055, 0.07406, 0.05151, 0.06337, 0.06835, 0.03746, 0.06178, 0.06337, 0.05151, 0.06337, 0.04582, 0.01193, 0.04421, 0.01631, 0.1129, 0.01631, 0.09995, 0.01193, 0.03843, 0.03746, 0.1276, 0.03984, 0.1129, 0.01631, 0.04421, 0.01631, 0.1336, 0.06337, 0.1276, 0.03984, 0.03843, 0.03746, 0.04687, 0.06337, 0.1336, 0.06337, 0.04687, 0.06337, 0.05432, 0.07406, 0.141, 0.07406, 0.141, 0.07406, 0.05432, 0.07406, 0.06178, 0.06337, 0.1485, 0.06337, 0.1485, 0.06337, 0.06178, 0.06337, 0.06835, 0.03746, 0.1545, 0.03984, 0.1545, 0.03984, 0.06835, 0.03746, 0.1005, 0.01631, 0.1692, 0.01631, 0.1836, 0.01193, 0.1692, 0.01631, 0.1005, 0.01631, 0.1295, 0.01193, 0.09995, 0.01193, 0.1129, 0.01631, 0.1996, 0.01631, 0.1852, 0.01193, 0.1129, 0.01631, 0.1276, 0.03984, 0.2143, 0.03984, 0.1996, 0.01631, 0.1276, 0.03984, 0.1336, 0.06337, 0.2203, 0.06337, 0.2143, 0.03984, 0.1336, 0.06337, 0.141, 0.07406, 0.2278, 0.07406, 0.2203, 0.06337, 0.141, 0.07406, 0.1485, 0.06337, 0.2352, 0.06337, 0.2278, 0.07406, 0.1485, 0.06337, 0.1545, 0.03984, 0.2412, 0.03984, 0.2352, 0.06337, 0.1545, 0.03984, 0.1692, 0.01631, 0.2559, 0.01631, 0.2412, 0.03984, 0.2688, 0.01193, 0.2559, 0.01631, 0.1692, 0.01631, 0.1836, 0.01193, 0.1852, 0.01193, 0.1996, 0.01631, 0.2683, 0.01631, 0.2393, 0.01193, 0.1996, 0.01631, 0.2143, 0.03984, 0.3004, 0.03746, 0.2683, 0.01631, 0.307, 0.06337, 0.3004, 0.03746, 0.2143, 0.03984, 0.2203, 0.06337, 0.307, 0.06337, 0.2203, 0.06337, 0.2278, 0.07406, 0.3145, 0.07406, 0.3145, 0.07406, 0.2278, 0.07406, 0.2352, 0.06337, 0.3219, 0.06337, 0.3219, 0.06337, 0.2352, 0.06337, 0.2412, 0.03984, 0.3304, 0.03746, 0.3304, 0.03746, 0.2412, 0.03984, 0.2559, 0.01631, 0.3246, 0.01631, 0.323, 0.01193, 0.3246, 0.01631, 0.2559, 0.01631, 0.2688, 0.01193, 0.3004, 0.03746, 0.307, 0.06337, 0.3173, 0.06337, 0.3173, 0.06337, 0.307, 0.06337, 0.3145, 0.07406, 0.3282, 0.07406, 0.3282, 0.07406, 0.3145, 0.07406, 0.3219, 0.06337, 0.3322, 0.06337, 0.3322, 0.06337, 0.3219, 0.06337, 0.3304, 0.03746, 0.2301, 0.8144, 0.2322, 0.6524, 0.09854, 0.6149, 0.2176, 0.8233, 0.2176, 0.8233, 0.09854, 0.6149, 0.09957, 0.7953, 0.2173, 0.8719, 0.2322, 0.6524, 0.2301, 0.8144, 0.2422, 0.8233, 0.3654, 0.6149, 0.3654, 0.6149, 0.2422, 0.8233, 0.2414, 0.8719, 0.3529, 0.7953, 0.2322, 0.6524, 0.3654, 0.6149, 0.3662, 0.5986, 0.2412, 0.6333, 0.2412, 0.6333, 0.1164, 0.5986, 0.09854, 0.6149, 0.2322, 0.6524, 0.1164, 0.5986, 0.2412, 0.6333, 0.3026, 0.5955, 0.2873, 0.5899, 0.1164, 0.5986, 0.2873, 0.5899, 0.3206, 0.5709, 0.3026, 0.5955, 0.2412, 0.6333, 0.3662, 0.5986, 0.3303, 0.5899, 0.3662, 0.5986, 0.3646, 0.5709, 0.3303, 0.5899, 0.3279, 0.7953, 0.3426, 0.5709, 0.3646, 0.5709, 0.3529, 0.7953, 0.02619, 0.5709, 0.02229, 0.4705, 0.002449, 0.4705, 0.004182, 0.5709, 0.6907, 0.9781, 0.6859, 0.9262, 0.7114, 0.9239, 0.7152, 0.975, 0.1395, 0.8719, 0.04089, 0.7953, 0.01594, 0.7953, 0.1274, 0.8719, 0.04089, 0.7953, 0.02619, 0.5709, 0.004182, 0.5709, 0.01594, 0.7953, 0.6859, 0.9262, 0.6854, 0.9226, 0.7108, 0.9202, 0.7114, 0.9239, 0.366, 0.9226, 0.3641, 0.9036, 0.39, 0.9016, 0.3913, 0.9201, 0.3465, 0.2314, 0.3465, 0.4705, 0.3267, 0.4705, 0.3267, 0.2314, 0.3712, 0.9781, 0.3665, 0.9262, 0.3919, 0.9238, 0.3958, 0.9749, 0.3372, 0.1015, 0.3465, 0.2314, 0.3267, 0.2314, 0.3185, 0.1015, 0.3735, 0.9912, 0.3712, 0.9781, 0.3958, 0.9749, 0.3975, 0.9882, 0.02229, 0.2314, 0.02229, 0.4705, 0.04213, 0.4705, 0.04213, 0.2314, 0.6854, 0.9226, 0.6836, 0.9036, 0.7094, 0.9016, 0.7108, 0.9202, 0.3641, 0.9036, 0.3639, 0.9001, 0.39, 0.8981, 0.39, 0.9016, 0.03156, 0.1015, 0.02229, 0.2314, 0.04213, 0.2314, 0.05027, 0.1015, 0.693, 0.9912, 0.6907, 0.9781, 0.7152, 0.975, 0.7169, 0.988, 0.2361, 0.8799, 0.2293, 0.8719, 0.2414, 0.8719, 0.2499, 0.8799, 0.3282, 0.07406, 0.3372, 0.1015, 0.3185, 0.1015, 0.3004, 0.03746, 0.3173, 0.06337, 0.1327, 0.8799, 0.1395, 0.8719, 0.1274, 0.8719, 0.1189, 0.8799, 0.6836, 0.9036, 0.6833, 0.9001, 0.7095, 0.8981, 0.7094, 0.9016, 0.8923, 0.6916, 0.892, 0.8643, 0.9152, 0.8642, 0.9552, 0.8411, 0.9783, 0.8011, 0.9783, 0.755, 0.9554, 0.715, 0.9155, 0.6917, 0.3426, 0.5709, 0.3465, 0.4705, 0.3663, 0.4705, 0.3646, 0.5709, 0.04055, 0.07406, 0.03156, 0.1015, 0.05027, 0.1015, 0.06835, 0.03746, 0.05151, 0.06337, 0.2271, 0.8896, 0.2361, 0.8799, 0.2499, 0.8799, 0.2385, 0.8896, 0.1417, 0.8896, 0.1327, 0.8799, 0.1189, 0.8799, 0.1303, 0.8896, 0.2293, 0.8719, 0.3279, 0.7953, 0.3529, 0.7953, 0.2414, 0.8719, 0.3665, 0.9262, 0.366, 0.9226, 0.3913, 0.9201, 0.3919, 0.9238, 0.3026, 0.8385, 0.3046, 0.8254, 0.2173, 0.8719, 0.2173, 0.8719, 0.3046, 0.8254, 0.2823, 0.7979, 0.2176, 0.8233])
me_cube.materials.append(mat_material)
me_cube.use_mirror_vertex_groups = False
me_cube.update()
me_nurbspath = bpy.data.meshes.new('NurbsPath')
me_nurbspath.from_pydata([(-0.5646, -0.4354, -0.04893), (-0.5295, -0.4705, -0.03771), (-0.5141, -0.4859, -0.01305), (-0.5078, -0.4922, 0.01162), (-0.5, -0.5, 0.02283), (-0.4922, -0.5078, 0.01162), (-0.4859, -0.5141, -0.01305), (-0.4705, -0.5295, -0.03771), (-0.4354, -0.5646, -0.04893), (-0.4737, -0.3445, -0.04893), (-0.4386, -0.3796, -0.03771), (-0.4232, -0.395, -0.01305), (-0.4169, -0.4013, 0.01162), (-0.4091, -0.4091, 0.02283), (-0.4013, -0.4169, 0.01162), (-0.395, -0.4232, -0.01305), (-0.3796, -0.4386, -0.03771), (-0.3445, -0.4737, -0.04893), (-0.3828, -0.2536, -0.04893), (-0.3477, -0.2887, -0.03771), (-0.3323, -0.3041, -0.01305), (-0.326, -0.3104, 0.01162), (-0.3182, -0.3182, 0.02283), (-0.3104, -0.326, 0.01162), (-0.3041, -0.3323, -0.01305), (-0.2887, -0.3477, -0.03771), (-0.2536, -0.3828, -0.04893), (-0.2918, -0.1627, -0.04893), (-0.2568, -0.1978, -0.03771), (-0.2414, -0.2131, -0.01305), (-0.2351, -0.2195, 0.01162), (-0.2273, -0.2273, 0.02283), (-0.2195, -0.2351, 0.01162), (-0.2131, -0.2414, -0.01305), (-0.1978, -0.2568, -0.03771), (-0.1627, -0.2918, -0.04893), (-0.2009, -0.07179, -0.04893), (-0.1659, -0.1069, -0.03771), (-0.1505, -0.1222, -0.01305), (-0.1442, -0.1285, 0.01162), (-0.1364, -0.1364, 0.02283), (-0.1285, -0.1442, 0.01162), (-0.1222, -0.1505, -0.01305), (-0.1069, -0.1659, -0.03771), (-0.07179, -0.2009, -0.04893), (-0.11, 0.01912, -0.04893), (-0.07497, -0.01594, -0.03771), (-0.05958, -0.03133, -0.01305), (-0.05327, -0.03763, 0.01162), (-0.04545, -0.04545, 0.02283), (-0.03763, -0.05327, 0.01162), (-0.03133, -0.05958, -0.01305), (-0.01594, -0.07497, -0.03771), (0.01912, -0.11, -0.04893), (-0.01912, 0.11, -0.04893), (0.01594, 0.07497, -0.03771), (0.03133, 0.05958, -0.01305), (0.03763, 0.05327, 0.01162), (0.04545, 0.04545, 0.02283), (0.05327, 0.03763, 0.01162), (0.05958, 0.03133, -0.01305), (0.07497, 0.01594, -0.03771), (0.11, -0.01912, -0.04893), (0.07179, 0.2009, -0.04893), (0.1069, 0.1659, -0.03771), (0.1222, 0.1505, -0.01305), (0.1285, 0.1442, 0.01162), (0.1364, 0.1364, 0.02283), (0.1442, 0.1285, 0.01162), (0.1505, 0.1222, -0.01305), (0.1659, 0.1069, -0.03771), (0.2009, 0.07179, -0.04893), (0.1627, 0.2918, -0.04893), (0.1978, 0.2568, -0.03771), (0.2131, 0.2414, -0.01305), (0.2195, 0.2351, 0.01162), (0.2273, 0.2273, 0.02283), (0.2351, 0.2195, 0.01162), (0.2414, 0.2131, -0.01305), (0.2568, 0.1978, -0.03771), (0.2918, 0.1627, -0.04893), (0.2536, 0.3828, -0.04893), (0.2887, 0.3477, -0.03771), (0.3041, 0.3323, -0.01305), (0.3104, 0.326, 0.01162), (0.3182, 0.3182, 0.02283), (0.326, 0.3104, 0.01162), (0.3323, 0.3041, -0.01305), (0.3477, 0.2887, -0.03771), (0.3828, 0.2536, -0.04893), (0.3445, 0.4737, -0.04893), (0.3796, 0.4386, -0.03771), (0.395, 0.4232, -0.01305), (0.4013, 0.4169, 0.01162), (0.4091, 0.4091, 0.02283), (0.4169, 0.4013, 0.01162), (0.4232, 0.395, -0.01305), (0.4386, 0.3796, -0.03771), (0.4737, 0.3445, -0.04893), (0.4354, 0.5646, -0.04893), (0.4705, 0.5295, -0.03771), (0.4859, 0.5141, -0.01305), (0.4922, 0.5078, 0.01162), (0.5, 0.5, 0.02283), (0.5078, 0.4922, 0.01162), (0.5141, 0.4859, -0.01305), (0.5295, 0.4705, -0.03771), (0.5646, 0.4354, -0.04893)], [], [(1, 10, 9, 0), (2, 11, 10, 1), (3, 12, 11, 2), (4, 13, 12, 3), (5, 14, 13, 4), (6, 15, 14, 5), (7, 16, 15, 6), (8, 17, 16, 7), (10, 19, 18, 9), (11, 20, 19, 10), (12, 21, 20, 11), (13, 22, 21, 12), (14, 23, 22, 13), (15, 24, 23, 14), (16, 25, 24, 15), (17, 26, 25, 16), (19, 28, 27, 18), (20, 29, 28, 19), (21, 30, 29, 20), (22, 31, 30, 21), (23, 32, 31, 22), (24, 33, 32, 23), (25, 34, 33, 24), (26, 35, 34, 25), (28, 37, 36, 27), (29, 38, 37, 28), (30, 39, 38, 29), (31, 40, 39, 30), (32, 41, 40, 31), (33, 42, 41, 32), (34, 43, 42, 33), (35, 44, 43, 34), (37, 46, 45, 36), (38, 47, 46, 37), (39, 48, 47, 38), (40, 49, 48, 39), (41, 50, 49, 40), (42, 51, 50, 41), (43, 52, 51, 42), (44, 53, 52, 43), (46, 55, 54, 45), (47, 56, 55, 46), (48, 57, 56, 47), (49, 58, 57, 48), (50, 59, 58, 49), (51, 60, 59, 50), (52, 61, 60, 51), (53, 62, 61, 52), (55, 64, 63, 54), (56, 65, 64, 55), (57, 66, 65, 56), (58, 67, 66, 57), (59, 68, 67, 58), (60, 69, 68, 59), (61, 70, 69, 60), (62, 71, 70, 61), (64, 73, 72, 63), (65, 74, 73, 64), (66, 75, 74, 65), (67, 76, 75, 66), (68, 77, 76, 67), (69, 78, 77, 68), (70, 79, 78, 69), (71, 80, 79, 70), (73, 82, 81, 72), (74, 83, 82, 73), (75, 84, 83, 74), (76, 85, 84, 75), (77, 86, 85, 76), (78, 87, 86, 77), (79, 88, 87, 78), (80, 89, 88, 79), (82, 91, 90, 81), (83, 92, 91, 82), (84, 93, 92, 83), (85, 94, 93, 84), (86, 95, 94, 85), (87, 96, 95, 86), (88, 97, 96, 87), (89, 98, 97, 88), (91, 100, 99, 90), (92, 101, 100, 91), (93, 102, 101, 92), (94, 103, 102, 93), (95, 104, 103, 94), (96, 105, 104, 95), (97, 106, 105, 96), (98, 107, 106, 97)])
me_nurbspath.polygons.foreach_set('use_smooth', [True] * 88)
_uv = me_nurbspath.uv_layers.new(name='UVMap')
_uv.uv.foreach_set('vector', [0.0, 0.125, 0.09091, 0.125, 0.09091, 0.0, 0.0, 0.0, 0.0, 0.25, 0.09091, 0.25, 0.09091, 0.125, 0.0, 0.125, 0.0, 0.375, 0.09091, 0.375, 0.09091, 0.25, 0.0, 0.25, 0.0, 0.5, 0.09091, 0.5, 0.09091, 0.375, 0.0, 0.375, 0.0, 0.625, 0.09091, 0.625, 0.09091, 0.5, 0.0, 0.5, 0.0, 0.75, 0.09091, 0.75, 0.09091, 0.625, 0.0, 0.625, 0.0, 0.875, 0.09091, 0.875, 0.09091, 0.75, 0.0, 0.75, 0.0, 1.0, 0.09091, 1.0, 0.09091, 0.875, 0.0, 0.875, 0.09091, 0.125, 0.1818, 0.125, 0.1818, 0.0, 0.09091, 0.0, 0.09091, 0.25, 0.1818, 0.25, 0.1818, 0.125, 0.09091, 0.125, 0.09091, 0.375, 0.1818, 0.375, 0.1818, 0.25, 0.09091, 0.25, 0.09091, 0.5, 0.1818, 0.5, 0.1818, 0.375, 0.09091, 0.375, 0.09091, 0.625, 0.1818, 0.625, 0.1818, 0.5, 0.09091, 0.5, 0.09091, 0.75, 0.1818, 0.75, 0.1818, 0.625, 0.09091, 0.625, 0.09091, 0.875, 0.1818, 0.875, 0.1818, 0.75, 0.09091, 0.75, 0.09091, 1.0, 0.1818, 1.0, 0.1818, 0.875, 0.09091, 0.875, 0.1818, 0.125, 0.2727, 0.125, 0.2727, 0.0, 0.1818, 0.0, 0.1818, 0.25, 0.2727, 0.25, 0.2727, 0.125, 0.1818, 0.125, 0.1818, 0.375, 0.2727, 0.375, 0.2727, 0.25, 0.1818, 0.25, 0.1818, 0.5, 0.2727, 0.5, 0.2727, 0.375, 0.1818, 0.375, 0.1818, 0.625, 0.2727, 0.625, 0.2727, 0.5, 0.1818, 0.5, 0.1818, 0.75, 0.2727, 0.75, 0.2727, 0.625, 0.1818, 0.625, 0.1818, 0.875, 0.2727, 0.875, 0.2727, 0.75, 0.1818, 0.75, 0.1818, 1.0, 0.2727, 1.0, 0.2727, 0.875, 0.1818, 0.875, 0.2727, 0.125, 0.3636, 0.125, 0.3636, 0.0, 0.2727, 0.0, 0.2727, 0.25, 0.3636, 0.25, 0.3636, 0.125, 0.2727, 0.125, 0.2727, 0.375, 0.3636, 0.375, 0.3636, 0.25, 0.2727, 0.25, 0.2727, 0.5, 0.3636, 0.5, 0.3636, 0.375, 0.2727, 0.375, 0.2727, 0.625, 0.3636, 0.625, 0.3636, 0.5, 0.2727, 0.5, 0.2727, 0.75, 0.3636, 0.75, 0.3636, 0.625, 0.2727, 0.625, 0.2727, 0.875, 0.3636, 0.875, 0.3636, 0.75, 0.2727, 0.75, 0.2727, 1.0, 0.3636, 1.0, 0.3636, 0.875, 0.2727, 0.875, 0.3636, 0.125, 0.4545, 0.125, 0.4545, 0.0, 0.3636, 0.0, 0.3636, 0.25, 0.4545, 0.25, 0.4545, 0.125, 0.3636, 0.125, 0.3636, 0.375, 0.4545, 0.375, 0.4545, 0.25, 0.3636, 0.25, 0.3636, 0.5, 0.4545, 0.5, 0.4545, 0.375, 0.3636, 0.375, 0.3636, 0.625, 0.4545, 0.625, 0.4545, 0.5, 0.3636, 0.5, 0.3636, 0.75, 0.4545, 0.75, 0.4545, 0.625, 0.3636, 0.625, 0.3636, 0.875, 0.4545, 0.875, 0.4545, 0.75, 0.3636, 0.75, 0.3636, 1.0, 0.4545, 1.0, 0.4545, 0.875, 0.3636, 0.875, 0.4545, 0.125, 0.5455, 0.125, 0.5455, 0.0, 0.4545, 0.0, 0.4545, 0.25, 0.5455, 0.25, 0.5455, 0.125, 0.4545, 0.125, 0.4545, 0.375, 0.5455, 0.375, 0.5455, 0.25, 0.4545, 0.25, 0.4545, 0.5, 0.5455, 0.5, 0.5455, 0.375, 0.4545, 0.375, 0.4545, 0.625, 0.5455, 0.625, 0.5455, 0.5, 0.4545, 0.5, 0.4545, 0.75, 0.5455, 0.75, 0.5455, 0.625, 0.4545, 0.625, 0.4545, 0.875, 0.5455, 0.875, 0.5455, 0.75, 0.4545, 0.75, 0.4545, 1.0, 0.5455, 1.0, 0.5455, 0.875, 0.4545, 0.875, 0.5455, 0.125, 0.6364, 0.125, 0.6364, 0.0, 0.5455, 0.0, 0.5455, 0.25, 0.6364, 0.25, 0.6364, 0.125, 0.5455, 0.125, 0.5455, 0.375, 0.6364, 0.375, 0.6364, 0.25, 0.5455, 0.25, 0.5455, 0.5, 0.6364, 0.5, 0.6364, 0.375, 0.5455, 0.375, 0.5455, 0.625, 0.6364, 0.625, 0.6364, 0.5, 0.5455, 0.5, 0.5455, 0.75, 0.6364, 0.75, 0.6364, 0.625, 0.5455, 0.625, 0.5455, 0.875, 0.6364, 0.875, 0.6364, 0.75, 0.5455, 0.75, 0.5455, 1.0, 0.6364, 1.0, 0.6364, 0.875, 0.5455, 0.875, 0.6364, 0.125, 0.7273, 0.125, 0.7273, 0.0, 0.6364, 0.0, 0.6364, 0.25, 0.7273, 0.25, 0.7273, 0.125, 0.6364, 0.125, 0.6364, 0.375, 0.7273, 0.375, 0.7273, 0.25, 0.6364, 0.25, 0.6364, 0.5, 0.7273, 0.5, 0.7273, 0.375, 0.6364, 0.375, 0.6364, 0.625, 0.7273, 0.625, 0.7273, 0.5, 0.6364, 0.5, 0.6364, 0.75, 0.7273, 0.75, 0.7273, 0.625, 0.6364, 0.625, 0.6364, 0.875, 0.7273, 0.875, 0.7273, 0.75, 0.6364, 0.75, 0.6364, 1.0, 0.7273, 1.0, 0.7273, 0.875, 0.6364, 0.875, 0.7273, 0.125, 0.8182, 0.125, 0.8182, 0.0, 0.7273, 0.0, 0.7273, 0.25, 0.8182, 0.25, 0.8182, 0.125, 0.7273, 0.125, 0.7273, 0.375, 0.8182, 0.375, 0.8182, 0.25, 0.7273, 0.25, 0.7273, 0.5, 0.8182, 0.5, 0.8182, 0.375, 0.7273, 0.375, 0.7273, 0.625, 0.8182, 0.625, 0.8182, 0.5, 0.7273, 0.5, 0.7273, 0.75, 0.8182, 0.75, 0.8182, 0.625, 0.7273, 0.625, 0.7273, 0.875, 0.8182, 0.875, 0.8182, 0.75, 0.7273, 0.75, 0.7273, 1.0, 0.8182, 1.0, 0.8182, 0.875, 0.7273, 0.875, 0.8182, 0.125, 0.9091, 0.125, 0.9091, 0.0, 0.8182, 0.0, 0.8182, 0.25, 0.9091, 0.25, 0.9091, 0.125, 0.8182, 0.125, 0.8182, 0.375, 0.9091, 0.375, 0.9091, 0.25, 0.8182, 0.25, 0.8182, 0.5, 0.9091, 0.5, 0.9091, 0.375, 0.8182, 0.375, 0.8182, 0.625, 0.9091, 0.625, 0.9091, 0.5, 0.8182, 0.5, 0.8182, 0.75, 0.9091, 0.75, 0.9091, 0.625, 0.8182, 0.625, 0.8182, 0.875, 0.9091, 0.875, 0.9091, 0.75, 0.8182, 0.75, 0.8182, 1.0, 0.9091, 1.0, 0.9091, 0.875, 0.8182, 0.875, 0.9091, 0.125, 1.0, 0.125, 1.0, 0.0, 0.9091, 0.0, 0.9091, 0.25, 1.0, 0.25, 1.0, 0.125, 0.9091, 0.125, 0.9091, 0.375, 1.0, 0.375, 1.0, 0.25, 0.9091, 0.25, 0.9091, 0.5, 1.0, 0.5, 1.0, 0.375, 0.9091, 0.375, 0.9091, 0.625, 1.0, 0.625, 1.0, 0.5, 0.9091, 0.5, 0.9091, 0.75, 1.0, 0.75, 1.0, 0.625, 0.9091, 0.625, 0.9091, 0.875, 1.0, 0.875, 1.0, 0.75, 0.9091, 0.75, 0.9091, 1.0, 1.0, 1.0, 1.0, 0.875, 0.9091, 0.875])
me_nurbspath.auto_texspace = False
me_nurbspath.update()

# ---- curves / text
cu_b_ziercurve = bpy.data.curves.new('BézierCurve', 'CURVE')
cu_b_ziercurve.dimensions = '3D'
_sp = cu_b_ziercurve.splines.new('BEZIER'); _sp.bezier_points.add(2)
_sp.bezier_points.foreach_set('co', [-0.09132, -0.04893, 1.141e-09, 0.0, 0.02283, 0.0, 0.09132, -0.04893, 1.141e-09])
_sp.bezier_points.foreach_set('handle_left', [-0.1826, -0.04893, 1.141e-09, -0.02283, 0.02283, 0.0, 0.0, -0.04893, 1.141e-09])
_sp.bezier_points.foreach_set('handle_right', [0.0, -0.04893, 1.141e-09, 0.02283, 0.02283, 0.0, 0.1826, -0.04893, 1.141e-09])
for _p, _l, _r in zip(_sp.bezier_points, ['ALIGNED', 'ALIGNED', 'ALIGNED'], ['ALIGNED', 'ALIGNED', 'ALIGNED']): _p.handle_left_type = _l; _p.handle_right_type = _r
_sp.order_u = 0
_sp.order_v = 0
_sp.resolution_u = 4
cu_b_ziercurve.use_path = True
cu_b_ziercurve.resolution_u = 4
cu_b_ziercurve.fill_mode = 'FULL'

# ---- objects
ob_crilk = bpy.data.objects.new('crilk', me_cube)
ob_light = bpy.data.objects.new('Light', light_light)
ob_camera = bpy.data.objects.new('Camera', cam_camera)
ob_empty = bpy.data.objects.new('Empty', None)
ob_b_ziercurve = bpy.data.objects.new('BézierCurve', cu_b_ziercurve)
ob_nurbspath = bpy.data.objects.new('NurbsPath', me_nurbspath)
ob_point = bpy.data.objects.new('Point', light_point)
ob_point_001 = bpy.data.objects.new('Point.001', light_point_001)

# ---- transforms, parenting, visibility, modifiers, constraints
ob_crilk.location = (0.0, 0.0, 0.0)
ob_crilk.scale = (-1.0, 1.0, 1.0)
ob_crilk.lock_rotations_4d = False
ob_crilk.empty_display_type = 'ARROWS'
ob_crilk.lineart.crease_threshold = 0.0
ob_light.location = (4.076, 1.005, 5.904)
ob_light.rotation_euler = (0.6503, 0.05522, 1.866)
ob_light.lock_rotations_4d = False
ob_light.empty_display_type = 'ARROWS'
ob_light.color = (0.0, 0.0, 0.0, 0.0)
ob_light.lineart.crease_threshold = 0.0
ob_camera.location = (0.0, -1.868, 0.49)
ob_camera.rotation_euler = (1.571, -0.0, 0.0)
ob_camera.scale = (1.0, 1.0, 1.0)
ob_camera.lock_rotations_4d = False
ob_camera.empty_display_type = 'ARROWS'
ob_camera.color = (0.0, 0.0, 0.0, 0.0)
ob_camera.display_type = 'WIRE'
ob_camera.lineart.crease_threshold = 0.0
ob_empty.location = (0.0, 0.0, 0.0)
ob_empty.rotation_euler = (1.571, -0.0, -0.0)
ob_empty.scale = (0.2016, 0.2016, 0.2016)
ob_empty.empty_display_type = 'IMAGE'
ob_empty.empty_display_size = 5.0
ob_empty.empty_image_depth = 'BACK'
ob_empty.show_empty_image_perspective = False
ob_empty.empty_image_side = 'FRONT'
ob_empty.hide_render = True
ob_b_ziercurve.location = (2.0, 0.5, 0.0)
ob_b_ziercurve.rotation_euler = (1.571, -0.0, 0.0)
ob_b_ziercurve.hide_render = True
ob_nurbspath.location = (0.0, 0.0, -0.4384)
ob_nurbspath.hide_render = True
ob_point.location = (0.0, -1.868, 0.49)
ob_point_001.location = (-2.016, 3.81, 2.613)

# ---- collection membership
col_collection.objects.link(ob_crilk)
col_collection.objects.link(ob_light)
col_collection.objects.link(ob_camera)
col_collection.objects.link(ob_empty)
col_collection.objects.link(ob_b_ziercurve)
col_collection.objects.link(ob_nurbspath)
col_collection.objects.link(ob_point)
col_collection.objects.link(ob_point_001)

# ---- scene / render settings (as saved in the file)
scene.camera = ob_camera
scene.frame_start = 1; scene.frame_end = 250; scene.frame_set(0)
scene.render.engine = 'CYCLES'
scene.render.resolution_x = 256
scene.render.resolution_y = 256
scene.render.film_transparent = True
bpy.context.view_layer.update()
